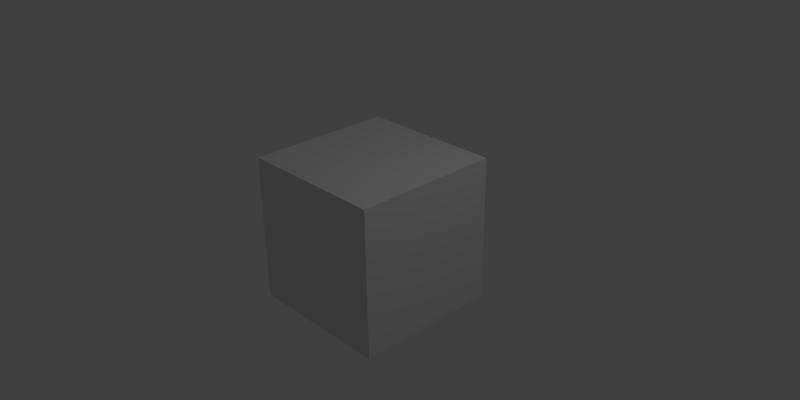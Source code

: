 # Source: 274-cycles-200x100-100pcstart1-end250-compressed.blend  (saved by Blender 2.74.0; exported with 4.5.12 LTS)
import bpy
from mathutils import Matrix  # noqa: F401  (used for matrix-valued properties, if any)

bpy.ops.wm.read_factory_settings(use_empty=True)
scene = bpy.context.scene
scene.name = 'Scene'

# ---- collections
col_collection_1 = bpy.data.collections.new('Collection 1'); scene.collection.children.link(col_collection_1)

# ---- materials (node trees are filled in below, after node groups)
mat_material = bpy.data.materials.new('Material')
mat_material.alpha_threshold = 0.0
mat_material.roughness = 0.5
mat_material.line_color = (0.0, 0.0, 0.0, 1.0)

# ---- material node trees

# ---- world
world_world = bpy.data.worlds.new('World'); scene.world = world_world
world_world.color = (0.05088, 0.05088, 0.05088)
world_world.use_sun_shadow = False
world_world.sun_shadow_jitter_overblur = 0.0
world_world.cycles.sampling_method = 'MANUAL'
world_world.cycles.sample_map_resolution = 256

# ---- cameras
cam_camera = bpy.data.cameras.new('Camera')
cam_camera.clip_end = 100.0
cam_camera.lens = 35.0
cam_camera.sensor_width = 32.0
cam_camera.sensor_height = 18.0
cam_camera.ortho_scale = 7.314
cam_camera.dof.focus_distance = 0.0

# ---- lights
light_lamp = bpy.data.lights.new('Lamp', 'POINT')
light_lamp.transmission_factor = 0.0
light_lamp.cutoff_distance = 30.0
light_lamp.energy = 100.0
light_lamp.shadow_buffer_clip_start = 1.001
light_lamp.shadow_soft_size = 0.1
light_lamp.shadow_maximum_resolution = 0.006
light_lamp.use_absolute_resolution = True
light_lamp.cycles.use_multiple_importance_sampling = False

# ---- meshes
me_cube = bpy.data.meshes.new('Cube')
me_cube.from_pydata([(1.0, 1.0, -1.0), (1.0, -1.0, -1.0), (-1.0, -1.0, -1.0), (-1.0, 1.0, -1.0), (1.0, 1.0, 1.0), (1.0, -1.0, 1.0), (-1.0, -1.0, 1.0), (-1.0, 1.0, 1.0)], [], [(0, 1, 2, 3), (4, 7, 6, 5), (0, 4, 5, 1), (1, 5, 6, 2), (2, 6, 7, 3), (4, 0, 3, 7)])
me_cube.materials.append(mat_material)
me_cube.use_remesh_preserve_volume = False
me_cube.use_remesh_preserve_attributes = False
me_cube.use_mirror_vertex_groups = False
me_cube.update()

# ---- objects
ob_cube = bpy.data.objects.new('Cube', me_cube)
ob_lamp = bpy.data.objects.new('Lamp', light_lamp)
ob_camera = bpy.data.objects.new('Camera', cam_camera)

# ---- transforms, parenting, visibility, modifiers, constraints
ob_cube.location = (0.0, 0.0, 0.0)
ob_cube.lock_rotations_4d = False
ob_cube.empty_display_type = 'ARROWS'
ob_cube.lineart.crease_threshold = 0.0
ob_lamp.location = (4.076, 1.005, 5.904)
ob_lamp.rotation_euler = (0.6503, 0.05522, 1.866)
ob_lamp.lock_rotations_4d = False
ob_lamp.empty_display_type = 'ARROWS'
ob_lamp.color = (0.0, 0.0, 0.0, 0.0)
ob_lamp.lineart.crease_threshold = 0.0
ob_camera.location = (7.481, -6.508, 5.344)
ob_camera.rotation_euler = (1.109, 0.01082, 0.8149)
ob_camera.lock_rotations_4d = False
ob_camera.empty_display_type = 'ARROWS'
ob_camera.color = (0.0, 0.0, 0.0, 0.0)
ob_camera.display_type = 'WIRE'
ob_camera.lineart.crease_threshold = 0.0

# ---- collection membership
col_collection_1.objects.link(ob_cube)
col_collection_1.objects.link(ob_lamp)
col_collection_1.objects.link(ob_camera)

# ---- scene / render settings (as saved in the file)
scene.camera = ob_camera
scene.frame_start = 1; scene.frame_end = 250; scene.frame_set(1)
scene.render.engine = 'CYCLES'
scene.render.resolution_x = 200
scene.render.resolution_y = 100
scene.render.fps = 25
scene.render.dither_intensity = 0.0
scene.cycles.use_denoising = False
scene.cycles.samples = 10
scene.cycles.sampling_pattern = 'TABULATED_SOBOL'
scene.cycles.light_sampling_threshold = 0.0
scene.cycles.use_adaptive_sampling = False
scene.cycles.use_light_tree = False
scene.cycles.blur_glossy = 0.0
scene.cycles.pixel_filter_type = 'GAUSSIAN'
scene.cycles.sample_clamp_indirect = 0.0
scene.view_settings.view_transform = 'Standard'
bpy.context.view_layer.update()
